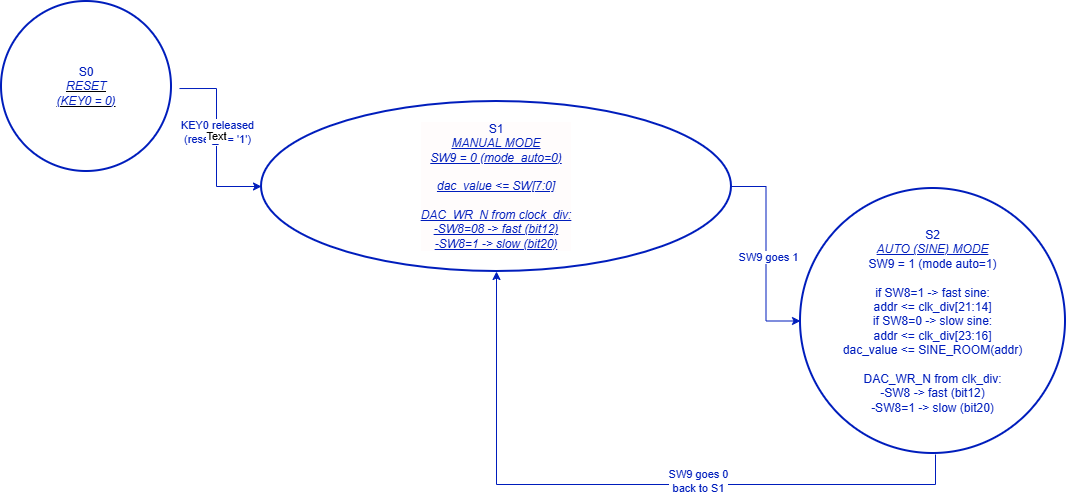

The diagram above was exported from draw.io. Its source (the exported page's mxGraphModel, read from the mxfile embedded in the PNG):
<mxGraphModel dx="1418" dy="756" grid="0" gridSize="10" guides="1" tooltips="1" connect="1" arrows="1" fold="1" page="1" pageScale="1" pageWidth="1169" pageHeight="827" math="0" shadow="0">
  <root>
    <mxCell id="0" />
    <mxCell id="1" parent="0" />
    <mxCell id="0_5gf1c5H0rmHQKumn4v-1" parent="1" style="ellipse;whiteSpace=wrap;html=1;strokeWidth=2;strokeColor=light-dark(#001DBC,#1616FF);labelBackgroundColor=light-dark(#FFFCFC,#151515);fontColor=light-dark(#001DBC,#1616FF);" value="&lt;span style=&quot;background-color: light-dark(rgb(255, 252, 252), rgb(15, 15, 15));&quot;&gt;S1&lt;/span&gt;&lt;div&gt;&lt;i&gt;&lt;u style=&quot;background-color: light-dark(rgb(255, 252, 252), rgb(15, 15, 15));&quot;&gt;MANUAL MODE&lt;/u&gt;&lt;/i&gt;&lt;/div&gt;&lt;div&gt;&lt;i&gt;&lt;u style=&quot;background-color: light-dark(rgb(255, 252, 252), rgb(15, 15, 15));&quot;&gt;SW9 = 0 (mode_auto=0)&lt;/u&gt;&lt;/i&gt;&lt;/div&gt;&lt;div&gt;&lt;i&gt;&lt;u style=&quot;background-color: light-dark(rgb(255, 252, 252), rgb(15, 15, 15));&quot;&gt;&lt;br&gt;&lt;/u&gt;&lt;/i&gt;&lt;/div&gt;&lt;div&gt;&lt;i&gt;&lt;u style=&quot;background-color: light-dark(rgb(255, 252, 252), rgb(15, 15, 15));&quot;&gt;dac_value &amp;lt;= SW[7:0]&lt;/u&gt;&lt;/i&gt;&lt;/div&gt;&lt;div&gt;&lt;i&gt;&lt;u style=&quot;background-color: light-dark(rgb(255, 252, 252), rgb(15, 15, 15));&quot;&gt;&lt;br&gt;&lt;/u&gt;&lt;/i&gt;&lt;/div&gt;&lt;div&gt;&lt;i&gt;&lt;u style=&quot;background-color: light-dark(rgb(255, 252, 252), rgb(15, 15, 15));&quot;&gt;DAC_WR_N from clock_div:&lt;/u&gt;&lt;/i&gt;&lt;/div&gt;&lt;div&gt;&lt;i&gt;&lt;u style=&quot;background-color: light-dark(rgb(255, 252, 252), rgb(15, 15, 15));&quot;&gt;-SW8=08 -&amp;gt; fast (bit12)&lt;/u&gt;&lt;/i&gt;&lt;/div&gt;&lt;div&gt;&lt;i&gt;&lt;u style=&quot;background-color: light-dark(rgb(255, 252, 252), rgb(15, 15, 15));&quot;&gt;-SW8=1 -&amp;gt; slow (bit20)&lt;/u&gt;&lt;/i&gt;&lt;/div&gt;" vertex="1">
      <mxGeometry height="170" width="470" x="380" y="260" as="geometry" />
    </mxCell>
    <mxCell id="0_5gf1c5H0rmHQKumn4v-2" parent="1" style="ellipse;whiteSpace=wrap;html=1;aspect=fixed;strokeWidth=2;strokeColor=light-dark(#001DBC,#1616FF);" value="&lt;font style=&quot;color: light-dark(rgb(0, 29, 188), rgb(22, 22, 255));&quot;&gt;S0&lt;/font&gt;&lt;div&gt;&lt;i&gt;&lt;u&gt;&lt;font style=&quot;color: light-dark(rgb(0, 29, 188), rgb(22, 22, 255));&quot;&gt;RESET&lt;/font&gt;&lt;/u&gt;&lt;/i&gt;&lt;/div&gt;&lt;div&gt;&lt;i&gt;&lt;u&gt;&lt;font style=&quot;color: light-dark(rgb(0, 29, 188), rgb(22, 22, 255));&quot;&gt;(KEY0 = 0)&lt;/font&gt;&lt;/u&gt;&lt;/i&gt;&lt;/div&gt;" vertex="1">
      <mxGeometry height="170" width="170" x="120" y="160" as="geometry" />
    </mxCell>
    <mxCell id="0_5gf1c5H0rmHQKumn4v-3" parent="1" style="ellipse;whiteSpace=wrap;html=1;aspect=fixed;strokeWidth=2;strokeColor=light-dark(#001DBC,#1616FF);labelBackgroundColor=light-dark(#FFFFFF,#030202);fontColor=light-dark(#001DBC,#1616FF);" value="S2&lt;div&gt;&lt;span style=&quot;color: light-dark(rgb(0, 29, 188), rgb(22, 22, 255));&quot;&gt;&lt;i&gt;&lt;u&gt;AUTO (SINE) MODE&lt;/u&gt;&lt;/i&gt;&lt;/span&gt;&lt;/div&gt;&lt;div&gt;&lt;span style=&quot;color: light-dark(rgb(0, 29, 188), rgb(22, 22, 255));&quot;&gt;SW9 = 1 (mode auto=1)&lt;/span&gt;&lt;/div&gt;&lt;div&gt;&lt;span style=&quot;color: light-dark(rgb(0, 29, 188), rgb(22, 22, 255));&quot;&gt;&lt;br&gt;&lt;/span&gt;&lt;/div&gt;&lt;div&gt;&lt;span style=&quot;color: light-dark(rgb(0, 29, 188), rgb(22, 22, 255));&quot;&gt;if SW8=1 -&amp;gt; fast sine:&lt;/span&gt;&lt;/div&gt;&lt;div&gt;&lt;span style=&quot;color: light-dark(rgb(0, 29, 188), rgb(22, 22, 255));&quot;&gt;addr &amp;lt;= clk_div[21:14]&lt;/span&gt;&lt;/div&gt;&lt;div&gt;&lt;span style=&quot;color: light-dark(rgb(0, 29, 188), rgb(22, 22, 255));&quot;&gt;if SW8=0 -&amp;gt; slow sine:&lt;/span&gt;&lt;/div&gt;&lt;div&gt;&lt;span style=&quot;color: light-dark(rgb(0, 29, 188), rgb(22, 22, 255));&quot;&gt;addr &amp;lt;= clk_div[23:16]&lt;/span&gt;&lt;/div&gt;&lt;div&gt;&lt;span style=&quot;color: light-dark(rgb(0, 29, 188), rgb(22, 22, 255));&quot;&gt;dac_value &amp;lt;= SINE_ROOM(addr)&lt;/span&gt;&lt;/div&gt;&lt;div&gt;&lt;span style=&quot;color: light-dark(rgb(0, 29, 188), rgb(22, 22, 255));&quot;&gt;&amp;nbsp;&lt;/span&gt;&lt;/div&gt;&lt;div&gt;&lt;span style=&quot;color: light-dark(rgb(0, 29, 188), rgb(22, 22, 255));&quot;&gt;DAC_WR_N from clk_div:&lt;/span&gt;&lt;/div&gt;&lt;div&gt;&lt;span style=&quot;color: light-dark(rgb(0, 29, 188), rgb(22, 22, 255));&quot;&gt;-SW8 -&amp;gt; fast (bit12)&lt;/span&gt;&lt;/div&gt;&lt;div&gt;&lt;span style=&quot;color: light-dark(rgb(0, 29, 188), rgb(22, 22, 255));&quot;&gt;-SW8=1 -&amp;gt; slow (bit20)&lt;/span&gt;&lt;/div&gt;" vertex="1">
      <mxGeometry height="265" width="265" x="919" y="347" as="geometry" />
    </mxCell>
    <mxCell id="0_5gf1c5H0rmHQKumn4v-4" edge="1" parent="1" source="0_5gf1c5H0rmHQKumn4v-2" style="endArrow=classic;html=1;rounded=0;entryX=0;entryY=0.5;entryDx=0;entryDy=0;edgeStyle=orthogonalEdgeStyle;exitX=1.047;exitY=0.512;exitDx=0;exitDy=0;exitPerimeter=0;strokeColor=light-dark(#001DBC,#1616FF);" target="0_5gf1c5H0rmHQKumn4v-1" value="">
      <mxGeometry height="50" relative="1" width="50" as="geometry">
        <mxPoint x="300" y="210" as="sourcePoint" />
        <mxPoint x="360" y="110" as="targetPoint" />
      </mxGeometry>
    </mxCell>
    <mxCell id="0_5gf1c5H0rmHQKumn4v-5" connectable="0" parent="0_5gf1c5H0rmHQKumn4v-4" style="edgeLabel;html=1;align=center;verticalAlign=middle;resizable=0;points=[];" value="&lt;font style=&quot;color: light-dark(rgb(0, 29, 188), rgb(22, 22, 255));&quot;&gt;KEY0 released&lt;/font&gt;&lt;div&gt;&lt;font style=&quot;color: light-dark(rgb(0, 29, 188), rgb(22, 22, 255));&quot;&gt;(reset_n = '1')&lt;/font&gt;&lt;/div&gt;" vertex="1">
      <mxGeometry relative="1" x="-0.0999" as="geometry">
        <mxPoint as="offset" />
      </mxGeometry>
    </mxCell>
    <mxCell id="0_5gf1c5H0rmHQKumn4v-11" connectable="0" parent="0_5gf1c5H0rmHQKumn4v-4" style="edgeLabel;html=1;align=center;verticalAlign=middle;resizable=0;points=[];" value="Text" vertex="1">
      <mxGeometry relative="1" x="-0.0555" y="-1" as="geometry">
        <mxPoint as="offset" />
      </mxGeometry>
    </mxCell>
    <mxCell id="0_5gf1c5H0rmHQKumn4v-6" edge="1" parent="1" source="0_5gf1c5H0rmHQKumn4v-1" style="endArrow=classic;html=1;rounded=0;entryX=0;entryY=0.5;entryDx=0;entryDy=0;exitX=1;exitY=0.5;exitDx=0;exitDy=0;edgeStyle=orthogonalEdgeStyle;fillColor=#0050ef;strokeColor=light-dark(#001DBC,#1616FF);" target="0_5gf1c5H0rmHQKumn4v-3" value="">
      <mxGeometry height="50" relative="1" width="50" as="geometry">
        <mxPoint x="770" y="490" as="sourcePoint" />
        <mxPoint x="820" y="440" as="targetPoint" />
      </mxGeometry>
    </mxCell>
    <mxCell id="0_5gf1c5H0rmHQKumn4v-8" connectable="0" parent="0_5gf1c5H0rmHQKumn4v-6" style="edgeLabel;html=1;align=center;verticalAlign=middle;resizable=0;points=[];" value="&lt;font style=&quot;color: light-dark(rgb(0, 29, 188), rgb(22, 22, 255));&quot;&gt;SW9 goes 1&lt;/font&gt;" vertex="1">
      <mxGeometry relative="1" x="0.0286" y="2" as="geometry">
        <mxPoint as="offset" />
      </mxGeometry>
    </mxCell>
    <mxCell id="0_5gf1c5H0rmHQKumn4v-9" edge="1" parent="1" style="endArrow=classic;html=1;rounded=0;entryX=0.5;entryY=1;entryDx=0;entryDy=0;edgeStyle=orthogonalEdgeStyle;elbow=vertical;strokeColor=light-dark(#001DBC,#1616FF);" target="0_5gf1c5H0rmHQKumn4v-1" value="">
      <mxGeometry height="50" relative="1" width="50" as="geometry">
        <Array as="points">
          <mxPoint x="1054" y="643" />
          <mxPoint x="615" y="643" />
        </Array>
        <mxPoint x="1054" y="613" as="sourcePoint" />
        <mxPoint x="644" y="463" as="targetPoint" />
      </mxGeometry>
    </mxCell>
    <mxCell id="0_5gf1c5H0rmHQKumn4v-10" connectable="0" parent="0_5gf1c5H0rmHQKumn4v-9" style="edgeLabel;html=1;align=center;verticalAlign=middle;resizable=0;points=[];" value="&lt;font style=&quot;color: light-dark(rgb(0, 29, 188), rgb(22, 22, 255));&quot;&gt;SW9 goes 0&lt;/font&gt;&lt;div&gt;&lt;font style=&quot;color: light-dark(rgb(0, 29, 188), rgb(22, 22, 255));&quot;&gt;back to S1&lt;/font&gt;&lt;/div&gt;" vertex="1">
      <mxGeometry relative="1" x="-0.2129" y="-4" as="geometry">
        <mxPoint as="offset" />
      </mxGeometry>
    </mxCell>
  </root>
</mxGraphModel>